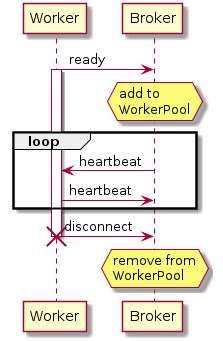

The diagram above was rendered by PlantUML. Its source (embedded in the PNG):
@startuml worker_lifetime

Worker -> Broker : ready

activate Worker

hnote over Broker
add to
WorkerPool
end note

loop
Broker -> Worker: heartbeat
Worker -> Broker: heartbeat
end

Worker -> Broker: disconnect

hnote over Broker
remove from
WorkerPool
end note

deactivate Worker
destroy Worker

@enduml